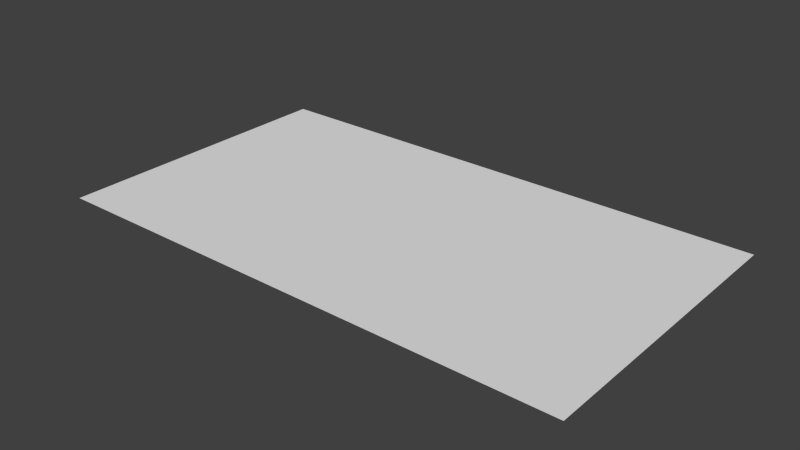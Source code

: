 # Source: splash.blend  (saved by Blender 2.65.0; exported with 4.5.12 LTS)
import bpy
from mathutils import Matrix  # noqa: F401  (used for matrix-valued properties, if any)

bpy.ops.wm.read_factory_settings(use_empty=True)
scene = bpy.context.scene
scene.name = 'Scene'

# ---- collections
col_collection_1 = bpy.data.collections.new('Collection 1'); scene.collection.children.link(col_collection_1)

# ---- materials (node trees are filled in below, after node groups)
mat_default = bpy.data.materials.new('default')
mat_default.alpha_threshold = 0.0
mat_default.use_transparent_shadow = False
mat_default.roughness = 0.5
mat_default.specular_intensity = 0.0
mat_default.line_color = (0.0, 0.0, 0.0, 1.0)

# ---- material node trees

# ---- world
world_world = bpy.data.worlds.new('World'); scene.world = world_world
world_world.color = (0.05088, 0.05088, 0.05088)
world_world.use_sun_shadow = False
world_world.sun_shadow_jitter_overblur = 0.0
world_world.cycles.sampling_method = 'MANUAL'
world_world.cycles.sample_map_resolution = 256

# ---- meshes
me_plane = bpy.data.meshes.new('plane')
me_plane.from_pydata([(1.778, -1.0, 0.0), (-1.778, -1.0, 0.0), (1.778, 1.0, 0.0), (-1.778, 1.0, 0.0)], [], [(1, 0, 2, 3)])
_uv = me_plane.uv_layers.new(name='UVMap')
_uv.uv.foreach_set('vector', [0.0, 0.0, 1.0, 0.0, 1.0, 1.0, 0.0, 1.0])
me_plane.materials.append(mat_default)
me_plane.use_remesh_preserve_volume = False
me_plane.use_remesh_preserve_attributes = False
me_plane.use_mirror_vertex_groups = False
me_plane.update()

# ---- objects
ob_plane = bpy.data.objects.new('plane', me_plane)

# ---- transforms, parenting, visibility, modifiers, constraints
ob_plane.location = (0.0, 0.0, 0.0)
ob_plane.lineart.crease_threshold = 0.0

# ---- collection membership
col_collection_1.objects.link(ob_plane)

# ---- scene / render settings (as saved in the file)
scene.frame_start = 1; scene.frame_end = 250; scene.frame_set(0)
scene.render.engine = 'BLENDER_EEVEE_NEXT'
scene.render.image_settings.color_mode = 'RGB'
scene.render.image_settings.compression = 90
scene.render.resolution_percentage = 50
scene.render.dither_intensity = 0.0
scene.render.bake_margin = 2
scene.render.bake_bias = 0.0
scene.cycles.use_denoising = False
scene.cycles.samples = 10
scene.cycles.sampling_pattern = 'TABULATED_SOBOL'
scene.cycles.light_sampling_threshold = 0.0
scene.cycles.use_adaptive_sampling = False
scene.cycles.use_light_tree = False
scene.cycles.blur_glossy = 0.0
scene.cycles.volume_bounces = 1
scene.cycles.pixel_filter_type = 'GAUSSIAN'
scene.cycles.sample_clamp_indirect = 0.0
scene.view_settings.view_transform = 'Standard'
bpy.context.view_layer.update()

# ---- added for rendering (the .blend has no active camera and no usable light): camera, sun
cam_auto = bpy.data.cameras.new('AutoCamera')
cam_auto.lens = 50.0
cam_auto.sensor_width = 36.0
cam_auto.clip_end = 1000.0
ob_auto_camera = bpy.data.objects.new('AutoCamera', cam_auto)
scene.collection.objects.link(ob_auto_camera)
ob_auto_camera.location = (3.77441, -4.5293, 3.01953)
ob_auto_camera.rotation_euler = (1.09748, -7.21219e-08, 0.694738)
scene.camera = ob_auto_camera
light_auto_sun = bpy.data.lights.new('AutoSun', 'SUN')
light_auto_sun.energy = 3.0
light_auto_sun.angle = 0.0523599
ob_auto_sun = bpy.data.objects.new('AutoSun', light_auto_sun)
scene.collection.objects.link(ob_auto_sun)
ob_auto_sun.rotation_euler = (0.872665, 0.174533, 0.523599)
bpy.context.view_layer.update()
